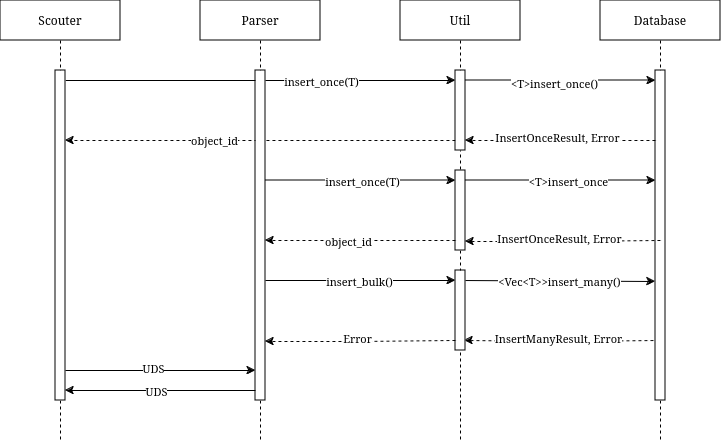

The diagram above was exported from draw.io. Its source (the exported page's mxGraphModel, read from the mxfile embedded in the PNG):
<mxGraphModel dx="1750" dy="939" grid="1" gridSize="10" guides="1" tooltips="1" connect="1" arrows="1" fold="1" page="1" pageScale="1" pageWidth="850" pageHeight="1100" math="0" shadow="0">
  <root>
    <mxCell id="0" />
    <mxCell id="1" parent="0" />
    <mxCell id="7r2akCmIkaJHbxa6d6ZT-36" style="edgeStyle=orthogonalEdgeStyle;rounded=0;orthogonalLoop=1;jettySize=auto;html=1;curved=0;dashed=1;" parent="1" edge="1">
      <mxGeometry relative="1" as="geometry">
        <mxPoint x="724" y="670" as="sourcePoint" />
        <mxPoint x="529" y="670" as="targetPoint" />
        <Array as="points">
          <mxPoint x="724" y="671" />
          <mxPoint x="627" y="671" />
          <mxPoint x="627" y="670" />
        </Array>
      </mxGeometry>
    </mxCell>
    <mxCell id="7r2akCmIkaJHbxa6d6ZT-37" value="InsertManyResult, Error" style="edgeLabel;html=1;align=center;verticalAlign=middle;resizable=0;points=[];" parent="7r2akCmIkaJHbxa6d6ZT-36" connectable="0" vertex="1">
      <mxGeometry x="0.0421" y="-4" relative="1" as="geometry">
        <mxPoint as="offset" />
      </mxGeometry>
    </mxCell>
    <mxCell id="7r2akCmIkaJHbxa6d6ZT-32" style="edgeStyle=orthogonalEdgeStyle;rounded=0;orthogonalLoop=1;jettySize=auto;html=1;curved=0;" parent="1" target="7r2akCmIkaJHbxa6d6ZT-31" edge="1">
      <mxGeometry relative="1" as="geometry">
        <mxPoint x="325" y="610" as="sourcePoint" />
        <mxPoint x="515" y="610" as="targetPoint" />
        <Array as="points">
          <mxPoint x="325" y="611" />
        </Array>
      </mxGeometry>
    </mxCell>
    <mxCell id="7r2akCmIkaJHbxa6d6ZT-33" value="insert_bulk()" style="edgeLabel;html=1;align=center;verticalAlign=middle;resizable=0;points=[];" parent="7r2akCmIkaJHbxa6d6ZT-32" connectable="0" vertex="1">
      <mxGeometry x="0.0105" y="-4" relative="1" as="geometry">
        <mxPoint y="-4" as="offset" />
      </mxGeometry>
    </mxCell>
    <mxCell id="7r2akCmIkaJHbxa6d6ZT-34" style="edgeStyle=orthogonalEdgeStyle;rounded=0;orthogonalLoop=1;jettySize=auto;html=1;curved=0;" parent="1" edge="1">
      <mxGeometry relative="1" as="geometry">
        <mxPoint x="525" y="610" as="sourcePoint" />
        <mxPoint x="720" y="611" as="targetPoint" />
        <Array as="points">
          <mxPoint x="525" y="611" />
        </Array>
      </mxGeometry>
    </mxCell>
    <mxCell id="7r2akCmIkaJHbxa6d6ZT-35" value="&amp;lt;Vec&amp;lt;T&amp;gt;&amp;gt;insert_many()" style="edgeLabel;html=1;align=center;verticalAlign=middle;resizable=0;points=[];" parent="7r2akCmIkaJHbxa6d6ZT-34" connectable="0" vertex="1">
      <mxGeometry x="0.0105" y="-4" relative="1" as="geometry">
        <mxPoint y="-4" as="offset" />
      </mxGeometry>
    </mxCell>
    <mxCell id="7r2akCmIkaJHbxa6d6ZT-19" style="edgeStyle=orthogonalEdgeStyle;rounded=0;orthogonalLoop=1;jettySize=auto;html=1;curved=0;dashed=1;" parent="1" edge="1">
      <mxGeometry relative="1" as="geometry">
        <mxPoint x="520" y="470" as="sourcePoint" />
        <mxPoint x="130" y="470" as="targetPoint" />
        <Array as="points">
          <mxPoint x="235" y="470" />
          <mxPoint x="235" y="470" />
        </Array>
      </mxGeometry>
    </mxCell>
    <mxCell id="7r2akCmIkaJHbxa6d6ZT-20" value="object_id" style="edgeLabel;html=1;align=center;verticalAlign=middle;resizable=0;points=[];" parent="7r2akCmIkaJHbxa6d6ZT-19" connectable="0" vertex="1">
      <mxGeometry x="0.2359" y="-1" relative="1" as="geometry">
        <mxPoint as="offset" />
      </mxGeometry>
    </mxCell>
    <mxCell id="7r2akCmIkaJHbxa6d6ZT-10" style="edgeStyle=orthogonalEdgeStyle;rounded=0;orthogonalLoop=1;jettySize=auto;html=1;curved=0;" parent="1" edge="1">
      <mxGeometry relative="1" as="geometry">
        <mxPoint x="130" y="410" as="sourcePoint" />
        <mxPoint x="520" y="410" as="targetPoint" />
      </mxGeometry>
    </mxCell>
    <mxCell id="7r2akCmIkaJHbxa6d6ZT-12" value="insert_once(T)" style="edgeLabel;html=1;align=center;verticalAlign=middle;resizable=0;points=[];" parent="7r2akCmIkaJHbxa6d6ZT-10" connectable="0" vertex="1">
      <mxGeometry x="0.2667" y="-2" relative="1" as="geometry">
        <mxPoint x="8" y="-2" as="offset" />
      </mxGeometry>
    </mxCell>
    <mxCell id="7r2akCmIkaJHbxa6d6ZT-2" value="Scouter" style="shape=umlLifeline;perimeter=lifelinePerimeter;whiteSpace=wrap;html=1;container=1;dropTarget=0;collapsible=0;recursiveResize=0;outlineConnect=0;portConstraint=eastwest;newEdgeStyle={&quot;curved&quot;:0,&quot;rounded&quot;:0};" parent="1" vertex="1">
      <mxGeometry x="65" y="330" width="120" height="440" as="geometry" />
    </mxCell>
    <mxCell id="7r2akCmIkaJHbxa6d6ZT-5" value="" style="html=1;points=[[0,0,0,0,5],[0,1,0,0,-5],[1,0,0,0,5],[1,1,0,0,-5]];perimeter=orthogonalPerimeter;outlineConnect=0;targetShapes=umlLifeline;portConstraint=eastwest;newEdgeStyle={&quot;curved&quot;:0,&quot;rounded&quot;:0};" parent="7r2akCmIkaJHbxa6d6ZT-2" vertex="1">
      <mxGeometry x="55" y="70" width="10" height="330" as="geometry" />
    </mxCell>
    <mxCell id="7r2akCmIkaJHbxa6d6ZT-3" value="Parser" style="shape=umlLifeline;perimeter=lifelinePerimeter;whiteSpace=wrap;html=1;container=1;dropTarget=0;collapsible=0;recursiveResize=0;outlineConnect=0;portConstraint=eastwest;newEdgeStyle={&quot;curved&quot;:0,&quot;rounded&quot;:0};" parent="1" vertex="1">
      <mxGeometry x="265" y="330" width="120" height="440" as="geometry" />
    </mxCell>
    <mxCell id="7r2akCmIkaJHbxa6d6ZT-6" value="" style="html=1;points=[[0,0,0,0,5],[0,1,0,0,-5],[1,0,0,0,5],[1,1,0,0,-5]];perimeter=orthogonalPerimeter;outlineConnect=0;targetShapes=umlLifeline;portConstraint=eastwest;newEdgeStyle={&quot;curved&quot;:0,&quot;rounded&quot;:0};" parent="7r2akCmIkaJHbxa6d6ZT-3" vertex="1">
      <mxGeometry x="55" y="70" width="10" height="330" as="geometry" />
    </mxCell>
    <mxCell id="7r2akCmIkaJHbxa6d6ZT-4" value="Util" style="shape=umlLifeline;perimeter=lifelinePerimeter;whiteSpace=wrap;html=1;container=1;dropTarget=0;collapsible=0;recursiveResize=0;outlineConnect=0;portConstraint=eastwest;newEdgeStyle={&quot;curved&quot;:0,&quot;rounded&quot;:0};" parent="1" vertex="1">
      <mxGeometry x="465" y="330" width="120" height="440" as="geometry" />
    </mxCell>
    <mxCell id="7r2akCmIkaJHbxa6d6ZT-7" value="" style="html=1;points=[[0,0,0,0,5],[0,1,0,0,-5],[1,0,0,0,5],[1,1,0,0,-5]];perimeter=orthogonalPerimeter;outlineConnect=0;targetShapes=umlLifeline;portConstraint=eastwest;newEdgeStyle={&quot;curved&quot;:0,&quot;rounded&quot;:0};" parent="7r2akCmIkaJHbxa6d6ZT-4" vertex="1">
      <mxGeometry x="55" y="70" width="10" height="80" as="geometry" />
    </mxCell>
    <mxCell id="7r2akCmIkaJHbxa6d6ZT-21" value="" style="html=1;points=[[0,0,0,0,5],[0,1,0,0,-5],[1,0,0,0,5],[1,1,0,0,-5]];perimeter=orthogonalPerimeter;outlineConnect=0;targetShapes=umlLifeline;portConstraint=eastwest;newEdgeStyle={&quot;curved&quot;:0,&quot;rounded&quot;:0};" parent="7r2akCmIkaJHbxa6d6ZT-4" vertex="1">
      <mxGeometry x="55" y="170" width="10" height="80" as="geometry" />
    </mxCell>
    <mxCell id="7r2akCmIkaJHbxa6d6ZT-31" value="" style="html=1;points=[[0,0,0,0,5],[0,1,0,0,-5],[1,0,0,0,5],[1,1,0,0,-5]];perimeter=orthogonalPerimeter;outlineConnect=0;targetShapes=umlLifeline;portConstraint=eastwest;newEdgeStyle={&quot;curved&quot;:0,&quot;rounded&quot;:0};" parent="7r2akCmIkaJHbxa6d6ZT-4" vertex="1">
      <mxGeometry x="55" y="270" width="10" height="80" as="geometry" />
    </mxCell>
    <mxCell id="7r2akCmIkaJHbxa6d6ZT-8" value="Database" style="shape=umlLifeline;perimeter=lifelinePerimeter;whiteSpace=wrap;html=1;container=1;dropTarget=0;collapsible=0;recursiveResize=0;outlineConnect=0;portConstraint=eastwest;newEdgeStyle={&quot;curved&quot;:0,&quot;rounded&quot;:0};" parent="1" vertex="1">
      <mxGeometry x="665" y="330" width="120" height="440" as="geometry" />
    </mxCell>
    <mxCell id="7r2akCmIkaJHbxa6d6ZT-9" value="" style="html=1;points=[[0,0,0,0,5],[0,1,0,0,-5],[1,0,0,0,5],[1,1,0,0,-5]];perimeter=orthogonalPerimeter;outlineConnect=0;targetShapes=umlLifeline;portConstraint=eastwest;newEdgeStyle={&quot;curved&quot;:0,&quot;rounded&quot;:0};" parent="7r2akCmIkaJHbxa6d6ZT-8" vertex="1">
      <mxGeometry x="55" y="70" width="10" height="330" as="geometry" />
    </mxCell>
    <mxCell id="7r2akCmIkaJHbxa6d6ZT-11" style="edgeStyle=orthogonalEdgeStyle;rounded=0;orthogonalLoop=1;jettySize=auto;html=1;curved=0;" parent="1" edge="1">
      <mxGeometry relative="1" as="geometry">
        <mxPoint x="530" y="410" as="sourcePoint" />
        <mxPoint x="720" y="410" as="targetPoint" />
        <Array as="points">
          <mxPoint x="685" y="410" />
          <mxPoint x="685" y="410" />
        </Array>
      </mxGeometry>
    </mxCell>
    <mxCell id="7r2akCmIkaJHbxa6d6ZT-13" value="&amp;lt;T&amp;gt;insert_once()" style="edgeLabel;html=1;align=center;verticalAlign=middle;resizable=0;points=[];" parent="7r2akCmIkaJHbxa6d6ZT-11" connectable="0" vertex="1">
      <mxGeometry x="-0.0632" y="-2" relative="1" as="geometry">
        <mxPoint as="offset" />
      </mxGeometry>
    </mxCell>
    <mxCell id="7r2akCmIkaJHbxa6d6ZT-14" style="edgeStyle=orthogonalEdgeStyle;rounded=0;orthogonalLoop=1;jettySize=auto;html=1;curved=0;dashed=1;" parent="1" source="7r2akCmIkaJHbxa6d6ZT-9" target="7r2akCmIkaJHbxa6d6ZT-7" edge="1">
      <mxGeometry relative="1" as="geometry">
        <mxPoint x="535" y="470" as="targetPoint" />
        <Array as="points">
          <mxPoint x="625" y="470" />
          <mxPoint x="625" y="470" />
        </Array>
      </mxGeometry>
    </mxCell>
    <mxCell id="7r2akCmIkaJHbxa6d6ZT-16" value="InsertOnceResult, Error" style="edgeLabel;html=1;align=center;verticalAlign=middle;resizable=0;points=[];" parent="7r2akCmIkaJHbxa6d6ZT-14" connectable="0" vertex="1">
      <mxGeometry x="0.0421" y="-4" relative="1" as="geometry">
        <mxPoint as="offset" />
      </mxGeometry>
    </mxCell>
    <mxCell id="7r2akCmIkaJHbxa6d6ZT-22" style="edgeStyle=orthogonalEdgeStyle;rounded=0;orthogonalLoop=1;jettySize=auto;html=1;curved=0;" parent="1" source="7r2akCmIkaJHbxa6d6ZT-6" target="7r2akCmIkaJHbxa6d6ZT-21" edge="1">
      <mxGeometry relative="1" as="geometry">
        <Array as="points">
          <mxPoint x="435" y="510" />
          <mxPoint x="435" y="510" />
        </Array>
      </mxGeometry>
    </mxCell>
    <mxCell id="7r2akCmIkaJHbxa6d6ZT-23" value="insert_once(T)" style="edgeLabel;html=1;align=center;verticalAlign=middle;resizable=0;points=[];" parent="7r2akCmIkaJHbxa6d6ZT-22" connectable="0" vertex="1">
      <mxGeometry x="0.0105" y="-4" relative="1" as="geometry">
        <mxPoint y="-4" as="offset" />
      </mxGeometry>
    </mxCell>
    <mxCell id="7r2akCmIkaJHbxa6d6ZT-24" style="edgeStyle=orthogonalEdgeStyle;rounded=0;orthogonalLoop=1;jettySize=auto;html=1;curved=0;" parent="1" source="7r2akCmIkaJHbxa6d6ZT-21" target="7r2akCmIkaJHbxa6d6ZT-9" edge="1">
      <mxGeometry relative="1" as="geometry">
        <Array as="points">
          <mxPoint x="625" y="510" />
          <mxPoint x="625" y="510" />
        </Array>
      </mxGeometry>
    </mxCell>
    <mxCell id="7r2akCmIkaJHbxa6d6ZT-25" value="&amp;lt;T&amp;gt;insert_once" style="edgeLabel;html=1;align=center;verticalAlign=middle;resizable=0;points=[];" parent="7r2akCmIkaJHbxa6d6ZT-24" connectable="0" vertex="1">
      <mxGeometry x="0.0737" y="-3" relative="1" as="geometry">
        <mxPoint y="-3" as="offset" />
      </mxGeometry>
    </mxCell>
    <mxCell id="7r2akCmIkaJHbxa6d6ZT-26" style="edgeStyle=orthogonalEdgeStyle;rounded=0;orthogonalLoop=1;jettySize=auto;html=1;curved=0;dashed=1;" parent="1" target="7r2akCmIkaJHbxa6d6ZT-21" edge="1">
      <mxGeometry relative="1" as="geometry">
        <mxPoint x="725" y="570" as="sourcePoint" />
        <mxPoint x="535" y="570" as="targetPoint" />
        <Array as="points">
          <mxPoint x="725" y="571" />
          <mxPoint x="628" y="571" />
          <mxPoint x="628" y="570" />
        </Array>
      </mxGeometry>
    </mxCell>
    <mxCell id="7r2akCmIkaJHbxa6d6ZT-27" value="InsertOnceResult, Error" style="edgeLabel;html=1;align=center;verticalAlign=middle;resizable=0;points=[];" parent="7r2akCmIkaJHbxa6d6ZT-26" connectable="0" vertex="1">
      <mxGeometry x="0.0421" y="-4" relative="1" as="geometry">
        <mxPoint as="offset" />
      </mxGeometry>
    </mxCell>
    <mxCell id="7r2akCmIkaJHbxa6d6ZT-28" style="edgeStyle=orthogonalEdgeStyle;rounded=0;orthogonalLoop=1;jettySize=auto;html=1;curved=0;dashed=1;" parent="1" edge="1">
      <mxGeometry relative="1" as="geometry">
        <mxPoint x="520" y="570" as="sourcePoint" />
        <mxPoint x="330" y="570" as="targetPoint" />
        <Array as="points">
          <mxPoint x="465" y="570" />
          <mxPoint x="465" y="570" />
        </Array>
      </mxGeometry>
    </mxCell>
    <mxCell id="7r2akCmIkaJHbxa6d6ZT-30" value="object_id" style="edgeLabel;html=1;align=center;verticalAlign=middle;resizable=0;points=[];" parent="7r2akCmIkaJHbxa6d6ZT-28" connectable="0" vertex="1">
      <mxGeometry x="0.1263" relative="1" as="geometry">
        <mxPoint as="offset" />
      </mxGeometry>
    </mxCell>
    <mxCell id="7r2akCmIkaJHbxa6d6ZT-39" style="edgeStyle=orthogonalEdgeStyle;rounded=0;orthogonalLoop=1;jettySize=auto;html=1;curved=0;dashed=1;" parent="1" target="7r2akCmIkaJHbxa6d6ZT-6" edge="1">
      <mxGeometry relative="1" as="geometry">
        <mxPoint x="520" y="670" as="sourcePoint" />
        <mxPoint x="325" y="670" as="targetPoint" />
        <Array as="points">
          <mxPoint x="520" y="671" />
          <mxPoint x="423" y="671" />
          <mxPoint x="423" y="670" />
        </Array>
      </mxGeometry>
    </mxCell>
    <mxCell id="7r2akCmIkaJHbxa6d6ZT-40" value="Error" style="edgeLabel;html=1;align=center;verticalAlign=middle;resizable=0;points=[];" parent="7r2akCmIkaJHbxa6d6ZT-39" connectable="0" vertex="1">
      <mxGeometry x="0.0421" y="-4" relative="1" as="geometry">
        <mxPoint as="offset" />
      </mxGeometry>
    </mxCell>
    <mxCell id="ZiPLNp39Zxge_b1YCSTZ-1" style="edgeStyle=orthogonalEdgeStyle;rounded=0;orthogonalLoop=1;jettySize=auto;html=1;curved=0;" edge="1" parent="1">
      <mxGeometry relative="1" as="geometry">
        <mxPoint x="130" y="700" as="sourcePoint" />
        <mxPoint x="320" y="700" as="targetPoint" />
        <Array as="points" />
      </mxGeometry>
    </mxCell>
    <mxCell id="ZiPLNp39Zxge_b1YCSTZ-2" value="UDS" style="edgeLabel;html=1;align=center;verticalAlign=middle;resizable=0;points=[];" vertex="1" connectable="0" parent="ZiPLNp39Zxge_b1YCSTZ-1">
      <mxGeometry x="-0.0737" y="3" relative="1" as="geometry">
        <mxPoint as="offset" />
      </mxGeometry>
    </mxCell>
    <mxCell id="ZiPLNp39Zxge_b1YCSTZ-3" style="edgeStyle=orthogonalEdgeStyle;rounded=0;orthogonalLoop=1;jettySize=auto;html=1;curved=0;" edge="1" parent="1">
      <mxGeometry relative="1" as="geometry">
        <mxPoint x="320" y="720" as="sourcePoint" />
        <mxPoint x="130" y="720" as="targetPoint" />
      </mxGeometry>
    </mxCell>
    <mxCell id="ZiPLNp39Zxge_b1YCSTZ-4" value="UDS" style="edgeLabel;html=1;align=center;verticalAlign=middle;resizable=0;points=[];" vertex="1" connectable="0" parent="ZiPLNp39Zxge_b1YCSTZ-3">
      <mxGeometry x="0.0486" relative="1" as="geometry">
        <mxPoint as="offset" />
      </mxGeometry>
    </mxCell>
  </root>
</mxGraphModel>